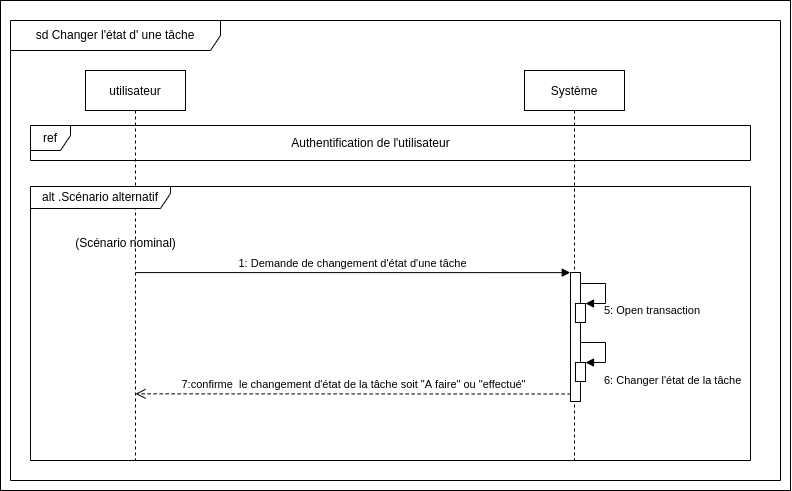

The diagram above was exported from draw.io. Its source (the exported page's mxGraphModel, read from the mxfile embedded in the PNG):
<mxGraphModel dx="1778" dy="1131" grid="1" gridSize="10" guides="1" tooltips="1" connect="1" arrows="1" fold="1" page="1" pageScale="1" pageWidth="850" pageHeight="1100" math="0" shadow="0">
  <root>
    <mxCell id="0" />
    <mxCell id="1" parent="0" />
    <mxCell id="hes6a6sA8GiVTwmuyuOq-1" value="" style="rounded=0;whiteSpace=wrap;html=1;" parent="1" vertex="1">
      <mxGeometry x="100" width="790" height="490" as="geometry" />
    </mxCell>
    <mxCell id="3nuBFxr9cyL0pnOWT2aG-1" value="utilisateur" style="shape=umlLifeline;perimeter=lifelinePerimeter;container=1;collapsible=0;recursiveResize=0;rounded=0;shadow=0;strokeWidth=1;" parent="1" vertex="1">
      <mxGeometry x="185" y="70" width="100" height="390" as="geometry" />
    </mxCell>
    <mxCell id="3nuBFxr9cyL0pnOWT2aG-5" value="Système" style="shape=umlLifeline;perimeter=lifelinePerimeter;container=1;collapsible=0;recursiveResize=0;rounded=0;shadow=0;strokeWidth=1;" parent="1" vertex="1">
      <mxGeometry x="624" y="70" width="100" height="390" as="geometry" />
    </mxCell>
    <mxCell id="ACpD3JUpKCr6E8lD5IE--18" value="alt .Scénario alternatif" style="shape=umlFrame;whiteSpace=wrap;html=1;width=140;height=22;" parent="1" vertex="1">
      <mxGeometry x="130" y="186" width="720" height="274" as="geometry" />
    </mxCell>
    <mxCell id="ACpD3JUpKCr6E8lD5IE--19" value="(Scénario nominal)" style="text;html=1;align=center;verticalAlign=middle;resizable=0;points=[];autosize=1;strokeColor=none;fillColor=none;" parent="1" vertex="1">
      <mxGeometry x="165" y="228" width="120" height="30" as="geometry" />
    </mxCell>
    <mxCell id="ACpD3JUpKCr6E8lD5IE--22" value="sd Changer l'état d' une tâche" style="shape=umlFrame;whiteSpace=wrap;html=1;width=210;height=30;" parent="1" vertex="1">
      <mxGeometry x="110" y="20" width="770" height="460" as="geometry" />
    </mxCell>
    <mxCell id="ACpD3JUpKCr6E8lD5IE--23" value="" style="points=[];perimeter=orthogonalPerimeter;rounded=0;shadow=0;strokeWidth=1;" parent="1" vertex="1">
      <mxGeometry x="669.98" y="272" width="10" height="129" as="geometry" />
    </mxCell>
    <mxCell id="ACpD3JUpKCr6E8lD5IE--24" value="" style="html=1;points=[];perimeter=orthogonalPerimeter;" parent="1" vertex="1">
      <mxGeometry x="674.98" y="303" width="10" height="19" as="geometry" />
    </mxCell>
    <mxCell id="ACpD3JUpKCr6E8lD5IE--25" value="5: Open transaction" style="edgeStyle=orthogonalEdgeStyle;html=1;align=left;spacingLeft=2;endArrow=block;rounded=0;entryX=1;entryY=0;" parent="1" source="ACpD3JUpKCr6E8lD5IE--23" target="ACpD3JUpKCr6E8lD5IE--24" edge="1">
      <mxGeometry x="0.5377" y="7" relative="1" as="geometry">
        <mxPoint x="-315.02" y="172" as="sourcePoint" />
        <Array as="points">
          <mxPoint x="704.98" y="283" />
          <mxPoint x="704.98" y="303" />
        </Array>
        <mxPoint as="offset" />
      </mxGeometry>
    </mxCell>
    <mxCell id="ACpD3JUpKCr6E8lD5IE--26" value="1: Demande de changement d'état d'une tâche" style="verticalAlign=bottom;endArrow=block;shadow=0;strokeWidth=1;entryX=-0.02;entryY=0.001;entryDx=0;entryDy=0;entryPerimeter=0;" parent="1" target="ACpD3JUpKCr6E8lD5IE--23" edge="1">
      <mxGeometry relative="1" as="geometry">
        <mxPoint x="235.00380952380965" y="272.09000000000015" as="sourcePoint" />
        <mxPoint x="39.98000000000002" y="201" as="targetPoint" />
      </mxGeometry>
    </mxCell>
    <mxCell id="ACpD3JUpKCr6E8lD5IE--27" value="7:confirme&amp;nbsp; le changement d'état de la tâche soit &quot;A faire&quot; ou &quot;effectué&quot;" style="html=1;verticalAlign=bottom;endArrow=open;dashed=1;endSize=8;rounded=0;exitX=0.019;exitY=0.942;exitDx=0;exitDy=0;exitPerimeter=0;" parent="1" source="ACpD3JUpKCr6E8lD5IE--23" edge="1">
      <mxGeometry relative="1" as="geometry">
        <mxPoint x="545.6500000000001" y="393.3299999999999" as="sourcePoint" />
        <mxPoint x="235.00380952380965" y="393.3299999999999" as="targetPoint" />
      </mxGeometry>
    </mxCell>
    <mxCell id="ACpD3JUpKCr6E8lD5IE--28" value="" style="html=1;points=[];perimeter=orthogonalPerimeter;" parent="1" vertex="1">
      <mxGeometry x="675" y="362" width="10" height="19" as="geometry" />
    </mxCell>
    <mxCell id="ACpD3JUpKCr6E8lD5IE--29" value="6: Changer l'état de la tâche" style="edgeStyle=orthogonalEdgeStyle;html=1;align=left;spacingLeft=2;endArrow=block;rounded=0;entryX=1;entryY=0;" parent="1" target="ACpD3JUpKCr6E8lD5IE--28" edge="1">
      <mxGeometry x="0.5385" y="18" relative="1" as="geometry">
        <mxPoint x="680" y="342" as="sourcePoint" />
        <Array as="points">
          <mxPoint x="705" y="342" />
          <mxPoint x="705" y="362" />
        </Array>
        <mxPoint as="offset" />
      </mxGeometry>
    </mxCell>
    <mxCell id="ACpD3JUpKCr6E8lD5IE--30" value="ref" style="shape=umlFrame;whiteSpace=wrap;html=1;width=40;height=25;" parent="1" vertex="1">
      <mxGeometry x="130" y="125" width="720" height="35" as="geometry" />
    </mxCell>
    <mxCell id="ACpD3JUpKCr6E8lD5IE--31" value="Authentification de l'utilisateur" style="text;html=1;align=center;verticalAlign=middle;resizable=0;points=[];autosize=1;strokeColor=none;fillColor=none;" parent="1" vertex="1">
      <mxGeometry x="379.98" y="128" width="180" height="30" as="geometry" />
    </mxCell>
  </root>
</mxGraphModel>